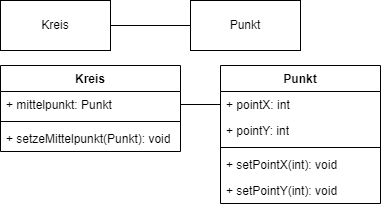

The diagram above was exported from draw.io. Its source (the exported page's mxGraphModel, read from the mxfile embedded in the PNG):
<mxGraphModel dx="1418" dy="828" grid="1" gridSize="10" guides="1" tooltips="1" connect="1" arrows="1" fold="1" page="1" pageScale="1" pageWidth="827" pageHeight="1169" math="0" shadow="0">
  <root>
    <mxCell id="0" />
    <mxCell id="1" parent="0" />
    <mxCell id="2" value="Kreis" style="html=1;whiteSpace=wrap;" vertex="1" parent="1">
      <mxGeometry x="20" y="535" width="110" height="50" as="geometry" />
    </mxCell>
    <mxCell id="3" value="Punkt" style="html=1;whiteSpace=wrap;" vertex="1" parent="1">
      <mxGeometry x="210" y="535" width="110" height="50" as="geometry" />
    </mxCell>
    <mxCell id="4" value="Kreis" style="swimlane;fontStyle=1;align=center;verticalAlign=top;childLayout=stackLayout;horizontal=1;startSize=26;horizontalStack=0;resizeParent=1;resizeParentMax=0;resizeLast=0;collapsible=1;marginBottom=0;whiteSpace=wrap;html=1;" vertex="1" parent="1">
      <mxGeometry x="20" y="600" width="180" height="86" as="geometry" />
    </mxCell>
    <mxCell id="5" value="+ mittelpunkt: Punkt" style="text;strokeColor=none;fillColor=none;align=left;verticalAlign=top;spacingLeft=4;spacingRight=4;overflow=hidden;rotatable=0;points=[[0,0.5],[1,0.5]];portConstraint=eastwest;whiteSpace=wrap;html=1;" vertex="1" parent="4">
      <mxGeometry y="26" width="180" height="26" as="geometry" />
    </mxCell>
    <mxCell id="6" value="" style="line;strokeWidth=1;fillColor=none;align=left;verticalAlign=middle;spacingTop=-1;spacingLeft=3;spacingRight=3;rotatable=0;labelPosition=right;points=[];portConstraint=eastwest;strokeColor=inherit;" vertex="1" parent="4">
      <mxGeometry y="52" width="180" height="8" as="geometry" />
    </mxCell>
    <mxCell id="7" value="+ setzeMittelpunkt(Punkt): void" style="text;strokeColor=none;fillColor=none;align=left;verticalAlign=top;spacingLeft=4;spacingRight=4;overflow=hidden;rotatable=0;points=[[0,0.5],[1,0.5]];portConstraint=eastwest;whiteSpace=wrap;html=1;" vertex="1" parent="4">
      <mxGeometry y="60" width="180" height="26" as="geometry" />
    </mxCell>
    <mxCell id="8" value="Punkt" style="swimlane;fontStyle=1;align=center;verticalAlign=top;childLayout=stackLayout;horizontal=1;startSize=26;horizontalStack=0;resizeParent=1;resizeParentMax=0;resizeLast=0;collapsible=1;marginBottom=0;whiteSpace=wrap;html=1;" vertex="1" parent="1">
      <mxGeometry x="240" y="600" width="160" height="138" as="geometry" />
    </mxCell>
    <mxCell id="9" value="+ pointX: int" style="text;strokeColor=none;fillColor=none;align=left;verticalAlign=top;spacingLeft=4;spacingRight=4;overflow=hidden;rotatable=0;points=[[0,0.5],[1,0.5]];portConstraint=eastwest;whiteSpace=wrap;html=1;" vertex="1" parent="8">
      <mxGeometry y="26" width="160" height="26" as="geometry" />
    </mxCell>
    <mxCell id="10" value="+ pointY: int" style="text;strokeColor=none;fillColor=none;align=left;verticalAlign=top;spacingLeft=4;spacingRight=4;overflow=hidden;rotatable=0;points=[[0,0.5],[1,0.5]];portConstraint=eastwest;whiteSpace=wrap;html=1;" vertex="1" parent="8">
      <mxGeometry y="52" width="160" height="26" as="geometry" />
    </mxCell>
    <mxCell id="11" value="" style="line;strokeWidth=1;fillColor=none;align=left;verticalAlign=middle;spacingTop=-1;spacingLeft=3;spacingRight=3;rotatable=0;labelPosition=right;points=[];portConstraint=eastwest;strokeColor=inherit;" vertex="1" parent="8">
      <mxGeometry y="78" width="160" height="8" as="geometry" />
    </mxCell>
    <mxCell id="12" value="+ setPointX(int): void" style="text;strokeColor=none;fillColor=none;align=left;verticalAlign=top;spacingLeft=4;spacingRight=4;overflow=hidden;rotatable=0;points=[[0,0.5],[1,0.5]];portConstraint=eastwest;whiteSpace=wrap;html=1;" vertex="1" parent="8">
      <mxGeometry y="86" width="160" height="26" as="geometry" />
    </mxCell>
    <mxCell id="13" value="+ setPointY(int): void" style="text;strokeColor=none;fillColor=none;align=left;verticalAlign=top;spacingLeft=4;spacingRight=4;overflow=hidden;rotatable=0;points=[[0,0.5],[1,0.5]];portConstraint=eastwest;whiteSpace=wrap;html=1;" vertex="1" parent="8">
      <mxGeometry y="112" width="160" height="26" as="geometry" />
    </mxCell>
    <mxCell id="14" value="" style="endArrow=none;html=1;rounded=0;exitX=1;exitY=0.5;exitDx=0;exitDy=0;entryX=0;entryY=0.5;entryDx=0;entryDy=0;" edge="1" source="5" target="9" parent="1">
      <mxGeometry width="50" height="50" relative="1" as="geometry">
        <mxPoint x="160" y="570" as="sourcePoint" />
        <mxPoint x="210" y="520" as="targetPoint" />
      </mxGeometry>
    </mxCell>
    <mxCell id="15" value="" style="endArrow=none;html=1;rounded=0;exitX=1;exitY=0.5;exitDx=0;exitDy=0;entryX=0;entryY=0.5;entryDx=0;entryDy=0;" edge="1" source="2" target="3" parent="1">
      <mxGeometry width="50" height="50" relative="1" as="geometry">
        <mxPoint x="140" y="570" as="sourcePoint" />
        <mxPoint x="190" y="520" as="targetPoint" />
      </mxGeometry>
    </mxCell>
  </root>
</mxGraphModel>